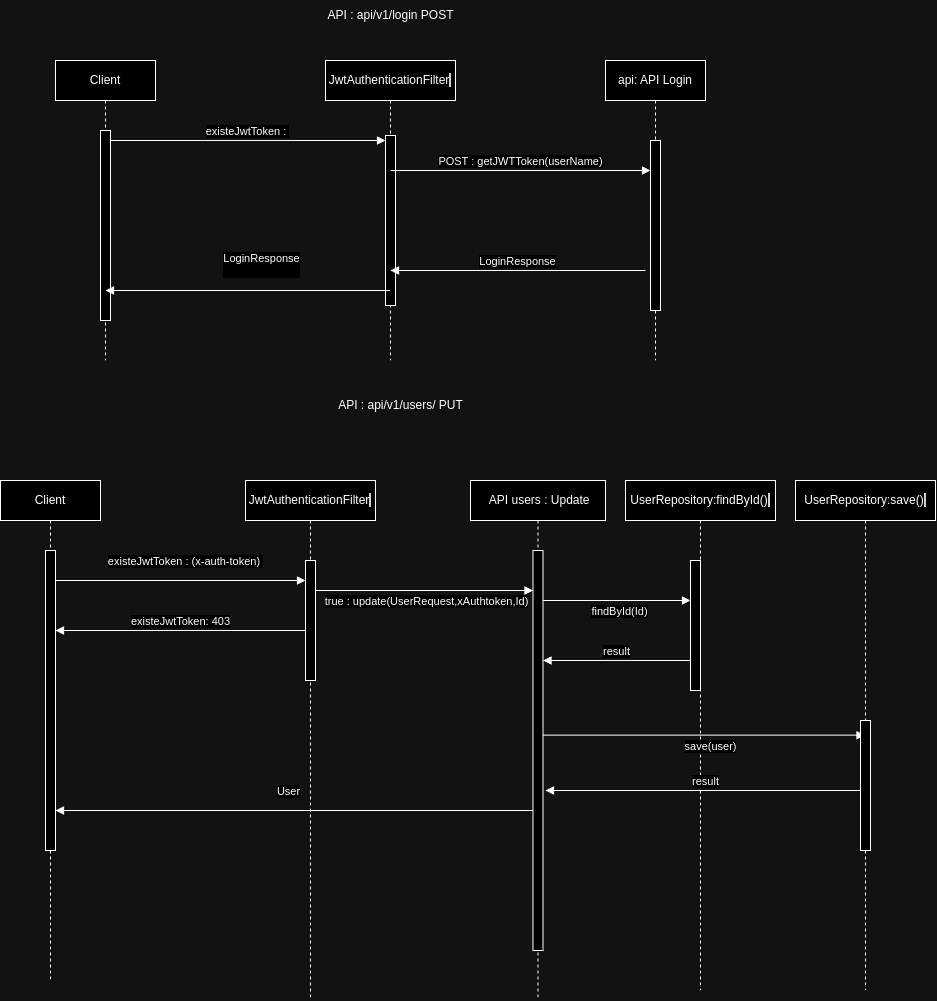

The diagram above was exported from draw.io. Its source (the exported page's mxGraphModel, read from the mxfile embedded in the PNG):
<mxGraphModel dx="1382" dy="790" grid="1" gridSize="10" guides="1" tooltips="1" connect="1" arrows="1" fold="1" page="1" pageScale="1" pageWidth="850" pageHeight="1100" math="0" shadow="0">
  <root>
    <mxCell id="0" />
    <mxCell id="1" parent="0" />
    <mxCell id="aM9ryv3xv72pqoxQDRHE-1" value="Client" style="shape=umlLifeline;perimeter=lifelinePerimeter;whiteSpace=wrap;html=1;container=0;dropTarget=0;collapsible=0;recursiveResize=0;outlineConnect=0;portConstraint=eastwest;newEdgeStyle={&quot;edgeStyle&quot;:&quot;elbowEdgeStyle&quot;,&quot;elbow&quot;:&quot;vertical&quot;,&quot;curved&quot;:0,&quot;rounded&quot;:0};" parent="1" vertex="1">
      <mxGeometry x="70" y="60" width="100" height="300" as="geometry" />
    </mxCell>
    <mxCell id="aM9ryv3xv72pqoxQDRHE-2" value="" style="html=1;points=[];perimeter=orthogonalPerimeter;outlineConnect=0;targetShapes=umlLifeline;portConstraint=eastwest;newEdgeStyle={&quot;edgeStyle&quot;:&quot;elbowEdgeStyle&quot;,&quot;elbow&quot;:&quot;vertical&quot;,&quot;curved&quot;:0,&quot;rounded&quot;:0};" parent="aM9ryv3xv72pqoxQDRHE-1" vertex="1">
      <mxGeometry x="45" y="70" width="10" height="190" as="geometry" />
    </mxCell>
    <mxCell id="aM9ryv3xv72pqoxQDRHE-5" value="JwtAuthenticationFilter&lt;span style=&quot;background-color:#2f2f2f;padding:0px 0px 0px 2px;&quot;&gt;&lt;/span&gt;" style="shape=umlLifeline;perimeter=lifelinePerimeter;whiteSpace=wrap;html=1;container=0;dropTarget=0;collapsible=0;recursiveResize=0;outlineConnect=0;portConstraint=eastwest;newEdgeStyle={&quot;edgeStyle&quot;:&quot;elbowEdgeStyle&quot;,&quot;elbow&quot;:&quot;vertical&quot;,&quot;curved&quot;:0,&quot;rounded&quot;:0};" parent="1" vertex="1">
      <mxGeometry x="340" y="60" width="130" height="300" as="geometry" />
    </mxCell>
    <mxCell id="aM9ryv3xv72pqoxQDRHE-6" value="" style="html=1;points=[];perimeter=orthogonalPerimeter;outlineConnect=0;targetShapes=umlLifeline;portConstraint=eastwest;newEdgeStyle={&quot;edgeStyle&quot;:&quot;elbowEdgeStyle&quot;,&quot;elbow&quot;:&quot;vertical&quot;,&quot;curved&quot;:0,&quot;rounded&quot;:0};" parent="aM9ryv3xv72pqoxQDRHE-5" vertex="1">
      <mxGeometry x="60" y="75" width="10" height="170" as="geometry" />
    </mxCell>
    <mxCell id="aM9ryv3xv72pqoxQDRHE-7" value="existeJwtToken :&amp;nbsp;" style="html=1;verticalAlign=bottom;endArrow=block;edgeStyle=elbowEdgeStyle;elbow=vertical;curved=0;rounded=0;" parent="1" source="aM9ryv3xv72pqoxQDRHE-2" target="aM9ryv3xv72pqoxQDRHE-6" edge="1">
      <mxGeometry relative="1" as="geometry">
        <mxPoint x="175" y="150" as="sourcePoint" />
        <Array as="points">
          <mxPoint x="160" y="140" />
        </Array>
      </mxGeometry>
    </mxCell>
    <mxCell id="Dsm48wSkC__zk5f1Iv5W-1" value="api: API Login" style="shape=umlLifeline;perimeter=lifelinePerimeter;whiteSpace=wrap;html=1;container=0;dropTarget=0;collapsible=0;recursiveResize=0;outlineConnect=0;portConstraint=eastwest;newEdgeStyle={&quot;edgeStyle&quot;:&quot;elbowEdgeStyle&quot;,&quot;elbow&quot;:&quot;vertical&quot;,&quot;curved&quot;:0,&quot;rounded&quot;:0};" parent="1" vertex="1">
      <mxGeometry x="620" y="60" width="100" height="300" as="geometry" />
    </mxCell>
    <mxCell id="Dsm48wSkC__zk5f1Iv5W-2" value="" style="html=1;points=[];perimeter=orthogonalPerimeter;outlineConnect=0;targetShapes=umlLifeline;portConstraint=eastwest;newEdgeStyle={&quot;edgeStyle&quot;:&quot;elbowEdgeStyle&quot;,&quot;elbow&quot;:&quot;vertical&quot;,&quot;curved&quot;:0,&quot;rounded&quot;:0};" parent="Dsm48wSkC__zk5f1Iv5W-1" vertex="1">
      <mxGeometry x="45" y="80" width="10" height="170" as="geometry" />
    </mxCell>
    <mxCell id="Dsm48wSkC__zk5f1Iv5W-3" value="POST : getJWTToken(userName)" style="html=1;verticalAlign=bottom;endArrow=block;edgeStyle=elbowEdgeStyle;elbow=vertical;curved=0;rounded=0;" parent="1" edge="1">
      <mxGeometry relative="1" as="geometry">
        <mxPoint x="405" y="170" as="sourcePoint" />
        <Array as="points">
          <mxPoint x="440" y="170" />
        </Array>
        <mxPoint x="665" y="170" as="targetPoint" />
        <mxPoint as="offset" />
      </mxGeometry>
    </mxCell>
    <mxCell id="Dsm48wSkC__zk5f1Iv5W-4" value="LoginResponse" style="html=1;verticalAlign=bottom;endArrow=block;edgeStyle=elbowEdgeStyle;elbow=vertical;curved=0;rounded=0;" parent="1" edge="1">
      <mxGeometry relative="1" as="geometry">
        <mxPoint x="660" y="270" as="sourcePoint" />
        <Array as="points">
          <mxPoint x="445" y="270" />
        </Array>
        <mxPoint x="405" y="270" as="targetPoint" />
      </mxGeometry>
    </mxCell>
    <mxCell id="Dsm48wSkC__zk5f1Iv5W-7" value="LoginResponse&lt;div&gt;&lt;br/&gt;&lt;/div&gt;" style="html=1;verticalAlign=bottom;endArrow=block;edgeStyle=elbowEdgeStyle;elbow=vertical;curved=0;rounded=0;" parent="1" source="aM9ryv3xv72pqoxQDRHE-5" edge="1">
      <mxGeometry x="-0.098" y="-10" relative="1" as="geometry">
        <mxPoint x="375" y="290" as="sourcePoint" />
        <Array as="points">
          <mxPoint x="160" y="290" />
        </Array>
        <mxPoint x="120" y="290" as="targetPoint" />
        <mxPoint as="offset" />
      </mxGeometry>
    </mxCell>
    <mxCell id="Dsm48wSkC__zk5f1Iv5W-9" value="Client" style="shape=umlLifeline;perimeter=lifelinePerimeter;whiteSpace=wrap;html=1;container=0;dropTarget=0;collapsible=0;recursiveResize=0;outlineConnect=0;portConstraint=eastwest;newEdgeStyle={&quot;edgeStyle&quot;:&quot;elbowEdgeStyle&quot;,&quot;elbow&quot;:&quot;vertical&quot;,&quot;curved&quot;:0,&quot;rounded&quot;:0};" parent="1" vertex="1">
      <mxGeometry x="15" y="480" width="100" height="500" as="geometry" />
    </mxCell>
    <mxCell id="Dsm48wSkC__zk5f1Iv5W-10" value="" style="html=1;points=[];perimeter=orthogonalPerimeter;outlineConnect=0;targetShapes=umlLifeline;portConstraint=eastwest;newEdgeStyle={&quot;edgeStyle&quot;:&quot;elbowEdgeStyle&quot;,&quot;elbow&quot;:&quot;vertical&quot;,&quot;curved&quot;:0,&quot;rounded&quot;:0};" parent="Dsm48wSkC__zk5f1Iv5W-9" vertex="1">
      <mxGeometry x="45" y="70" width="10" height="300" as="geometry" />
    </mxCell>
    <mxCell id="Dsm48wSkC__zk5f1Iv5W-14" value="existeJwtToken : (x-auth-token)&amp;nbsp;" style="html=1;verticalAlign=bottom;endArrow=block;edgeStyle=elbowEdgeStyle;elbow=vertical;curved=0;rounded=0;" parent="1" source="Dsm48wSkC__zk5f1Iv5W-10" target="aM9ryv3xv72pqoxQDRHE-4" edge="1">
      <mxGeometry x="0.04" y="10" relative="1" as="geometry">
        <mxPoint x="130" y="580" as="sourcePoint" />
        <Array as="points">
          <mxPoint x="305" y="580" />
          <mxPoint x="55" y="570" />
        </Array>
        <mxPoint x="340" y="730" as="targetPoint" />
        <mxPoint as="offset" />
      </mxGeometry>
    </mxCell>
    <mxCell id="Dsm48wSkC__zk5f1Iv5W-15" value="&amp;nbsp;API users : Update" style="shape=umlLifeline;perimeter=lifelinePerimeter;whiteSpace=wrap;html=1;container=0;dropTarget=0;collapsible=0;recursiveResize=0;outlineConnect=0;portConstraint=eastwest;newEdgeStyle={&quot;edgeStyle&quot;:&quot;elbowEdgeStyle&quot;,&quot;elbow&quot;:&quot;vertical&quot;,&quot;curved&quot;:0,&quot;rounded&quot;:0};" parent="1" vertex="1">
      <mxGeometry x="485" y="480" width="135" height="520" as="geometry" />
    </mxCell>
    <mxCell id="Dsm48wSkC__zk5f1Iv5W-16" value="" style="html=1;points=[];perimeter=orthogonalPerimeter;outlineConnect=0;targetShapes=umlLifeline;portConstraint=eastwest;newEdgeStyle={&quot;edgeStyle&quot;:&quot;elbowEdgeStyle&quot;,&quot;elbow&quot;:&quot;vertical&quot;,&quot;curved&quot;:0,&quot;rounded&quot;:0};" parent="Dsm48wSkC__zk5f1Iv5W-15" vertex="1">
      <mxGeometry x="62.5" y="70" width="10" height="400" as="geometry" />
    </mxCell>
    <mxCell id="Dsm48wSkC__zk5f1Iv5W-17" value="true : update(UserRequest,xAuthtoken,Id)" style="html=1;verticalAlign=bottom;endArrow=block;edgeStyle=elbowEdgeStyle;elbow=horizontal;curved=0;rounded=0;" parent="1" source="Dsm48wSkC__zk5f1Iv5W-12" target="Dsm48wSkC__zk5f1Iv5W-16" edge="1">
      <mxGeometry x="0.0406" y="-20" relative="1" as="geometry">
        <mxPoint x="365" y="610" as="sourcePoint" />
        <Array as="points">
          <mxPoint x="430" y="590" />
          <mxPoint x="480" y="560" />
          <mxPoint x="400" y="610" />
        </Array>
        <mxPoint x="625" y="610" as="targetPoint" />
        <mxPoint as="offset" />
      </mxGeometry>
    </mxCell>
    <mxCell id="Dsm48wSkC__zk5f1Iv5W-20" value="API : api/v1/login POST" style="text;html=1;align=center;verticalAlign=middle;resizable=0;points=[];autosize=1;strokeColor=none;fillColor=none;" parent="1" vertex="1">
      <mxGeometry x="330" width="150" height="30" as="geometry" />
    </mxCell>
    <mxCell id="Dsm48wSkC__zk5f1Iv5W-21" value="API :&amp;nbsp;api/v1/users/ PUT" style="text;html=1;align=center;verticalAlign=middle;resizable=0;points=[];autosize=1;strokeColor=none;fillColor=none;" parent="1" vertex="1">
      <mxGeometry x="340" y="390" width="150" height="30" as="geometry" />
    </mxCell>
    <mxCell id="Dsm48wSkC__zk5f1Iv5W-22" value="existeJwtToken: 403" style="html=1;verticalAlign=bottom;endArrow=block;edgeStyle=elbowEdgeStyle;elbow=vertical;curved=0;rounded=0;" parent="1" source="aM9ryv3xv72pqoxQDRHE-4" target="Dsm48wSkC__zk5f1Iv5W-10" edge="1">
      <mxGeometry relative="1" as="geometry">
        <mxPoint x="365.33" y="630" as="sourcePoint" />
        <Array as="points">
          <mxPoint x="150.33" y="630" />
        </Array>
        <mxPoint x="89.99666666666675" y="630" as="targetPoint" />
      </mxGeometry>
    </mxCell>
    <mxCell id="Dsm48wSkC__zk5f1Iv5W-12" value="JwtAuthenticationFilter&lt;span style=&quot;background-color:#2f2f2f;padding:0px 0px 0px 2px;&quot;&gt;&lt;/span&gt;" style="shape=umlLifeline;perimeter=lifelinePerimeter;whiteSpace=wrap;html=1;container=0;dropTarget=0;collapsible=0;recursiveResize=0;outlineConnect=0;portConstraint=eastwest;newEdgeStyle={&quot;edgeStyle&quot;:&quot;elbowEdgeStyle&quot;,&quot;elbow&quot;:&quot;vertical&quot;,&quot;curved&quot;:0,&quot;rounded&quot;:0};" parent="1" vertex="1">
      <mxGeometry x="260" y="480" width="130" height="520" as="geometry" />
    </mxCell>
    <mxCell id="aM9ryv3xv72pqoxQDRHE-4" value="" style="html=1;points=[];perimeter=orthogonalPerimeter;outlineConnect=0;targetShapes=umlLifeline;portConstraint=eastwest;newEdgeStyle={&quot;edgeStyle&quot;:&quot;elbowEdgeStyle&quot;,&quot;elbow&quot;:&quot;vertical&quot;,&quot;curved&quot;:0,&quot;rounded&quot;:0};" parent="Dsm48wSkC__zk5f1Iv5W-12" vertex="1">
      <mxGeometry x="60" y="80" width="10" height="120" as="geometry" />
    </mxCell>
    <mxCell id="Dsm48wSkC__zk5f1Iv5W-27" value="User" style="html=1;verticalAlign=bottom;endArrow=block;edgeStyle=elbowEdgeStyle;elbow=vertical;curved=0;rounded=0;" parent="1" source="Dsm48wSkC__zk5f1Iv5W-16" edge="1">
      <mxGeometry x="0.0255" y="-10" relative="1" as="geometry">
        <mxPoint x="552.0000000000002" y="810" as="sourcePoint" />
        <Array as="points">
          <mxPoint x="435.19" y="810" />
          <mxPoint x="255.19" y="890" />
          <mxPoint x="215.19" y="820" />
          <mxPoint x="150.19" y="880" />
        </Array>
        <mxPoint x="70" y="810" as="targetPoint" />
        <mxPoint as="offset" />
      </mxGeometry>
    </mxCell>
    <mxCell id="Dsm48wSkC__zk5f1Iv5W-28" value="UserRepository:findById()&lt;span style=&quot;background-color:#2f2f2f;padding:0px 0px 0px 2px;&quot;&gt;&lt;/span&gt;" style="shape=umlLifeline;perimeter=lifelinePerimeter;whiteSpace=wrap;html=1;container=0;dropTarget=0;collapsible=0;recursiveResize=0;outlineConnect=0;portConstraint=eastwest;newEdgeStyle={&quot;edgeStyle&quot;:&quot;elbowEdgeStyle&quot;,&quot;elbow&quot;:&quot;vertical&quot;,&quot;curved&quot;:0,&quot;rounded&quot;:0};" parent="1" vertex="1">
      <mxGeometry x="640" y="480" width="150" height="510" as="geometry" />
    </mxCell>
    <mxCell id="Dsm48wSkC__zk5f1Iv5W-29" value="" style="html=1;points=[];perimeter=orthogonalPerimeter;outlineConnect=0;targetShapes=umlLifeline;portConstraint=eastwest;newEdgeStyle={&quot;edgeStyle&quot;:&quot;elbowEdgeStyle&quot;,&quot;elbow&quot;:&quot;vertical&quot;,&quot;curved&quot;:0,&quot;rounded&quot;:0};" parent="Dsm48wSkC__zk5f1Iv5W-28" vertex="1">
      <mxGeometry x="65" y="80" width="10" height="130" as="geometry" />
    </mxCell>
    <mxCell id="Dsm48wSkC__zk5f1Iv5W-30" value="findById(Id)" style="html=1;verticalAlign=bottom;endArrow=block;edgeStyle=elbowEdgeStyle;elbow=horizontal;curved=0;rounded=0;" parent="1" source="Dsm48wSkC__zk5f1Iv5W-16" target="Dsm48wSkC__zk5f1Iv5W-29" edge="1">
      <mxGeometry x="0.0397" y="-20" relative="1" as="geometry">
        <mxPoint x="530" y="610" as="sourcePoint" />
        <Array as="points">
          <mxPoint x="620" y="600" />
          <mxPoint x="680" y="590" />
          <mxPoint x="635" y="610" />
          <mxPoint x="685" y="580" />
          <mxPoint x="605" y="630" />
        </Array>
        <mxPoint x="720" y="610" as="targetPoint" />
        <mxPoint as="offset" />
      </mxGeometry>
    </mxCell>
    <mxCell id="Dsm48wSkC__zk5f1Iv5W-34" value="result" style="html=1;verticalAlign=bottom;endArrow=block;edgeStyle=elbowEdgeStyle;elbow=vertical;curved=0;rounded=0;" parent="1" source="Dsm48wSkC__zk5f1Iv5W-29" target="Dsm48wSkC__zk5f1Iv5W-16" edge="1">
      <mxGeometry x="0.0005" relative="1" as="geometry">
        <mxPoint x="720" y="660" as="sourcePoint" />
        <Array as="points">
          <mxPoint x="690" y="660" />
          <mxPoint x="670" y="720" />
          <mxPoint x="645" y="660" />
        </Array>
        <mxPoint x="525" y="660" as="targetPoint" />
        <mxPoint as="offset" />
      </mxGeometry>
    </mxCell>
    <mxCell id="AThY954nJDLc4vP-JUZH-4" value="save(user)" style="html=1;verticalAlign=bottom;endArrow=block;edgeStyle=elbowEdgeStyle;elbow=horizontal;curved=0;rounded=0;" edge="1" parent="1" source="Dsm48wSkC__zk5f1Iv5W-16" target="AThY954nJDLc4vP-JUZH-6">
      <mxGeometry x="0.0397" y="-20" relative="1" as="geometry">
        <mxPoint x="568" y="734.66" as="sourcePoint" />
        <Array as="points">
          <mxPoint x="630" y="734.66" />
          <mxPoint x="690" y="724.66" />
          <mxPoint x="645" y="744.66" />
          <mxPoint x="695" y="714.66" />
          <mxPoint x="615" y="764.66" />
        </Array>
        <mxPoint x="755" y="734.66" as="targetPoint" />
        <mxPoint as="offset" />
      </mxGeometry>
    </mxCell>
    <mxCell id="AThY954nJDLc4vP-JUZH-5" value="result" style="html=1;verticalAlign=bottom;endArrow=block;edgeStyle=elbowEdgeStyle;elbow=vertical;curved=0;rounded=0;" edge="1" parent="1" source="AThY954nJDLc4vP-JUZH-6">
      <mxGeometry x="0.0005" relative="1" as="geometry">
        <mxPoint x="747" y="790" as="sourcePoint" />
        <Array as="points">
          <mxPoint x="692" y="790" />
          <mxPoint x="672" y="850" />
          <mxPoint x="647" y="790" />
        </Array>
        <mxPoint x="560" y="790" as="targetPoint" />
        <mxPoint as="offset" />
      </mxGeometry>
    </mxCell>
    <mxCell id="AThY954nJDLc4vP-JUZH-6" value="UserRepository:save()&lt;span style=&quot;background-color:#2f2f2f;padding:0px 0px 0px 2px;&quot;&gt;&lt;/span&gt;" style="shape=umlLifeline;perimeter=lifelinePerimeter;whiteSpace=wrap;html=1;container=0;dropTarget=0;collapsible=0;recursiveResize=0;outlineConnect=0;portConstraint=eastwest;newEdgeStyle={&quot;edgeStyle&quot;:&quot;elbowEdgeStyle&quot;,&quot;elbow&quot;:&quot;vertical&quot;,&quot;curved&quot;:0,&quot;rounded&quot;:0};" vertex="1" parent="1">
      <mxGeometry x="810" y="480" width="140" height="510" as="geometry" />
    </mxCell>
    <mxCell id="AThY954nJDLc4vP-JUZH-7" value="" style="html=1;points=[];perimeter=orthogonalPerimeter;outlineConnect=0;targetShapes=umlLifeline;portConstraint=eastwest;newEdgeStyle={&quot;edgeStyle&quot;:&quot;elbowEdgeStyle&quot;,&quot;elbow&quot;:&quot;vertical&quot;,&quot;curved&quot;:0,&quot;rounded&quot;:0};" vertex="1" parent="AThY954nJDLc4vP-JUZH-6">
      <mxGeometry x="65" y="240" width="10" height="130" as="geometry" />
    </mxCell>
  </root>
</mxGraphModel>